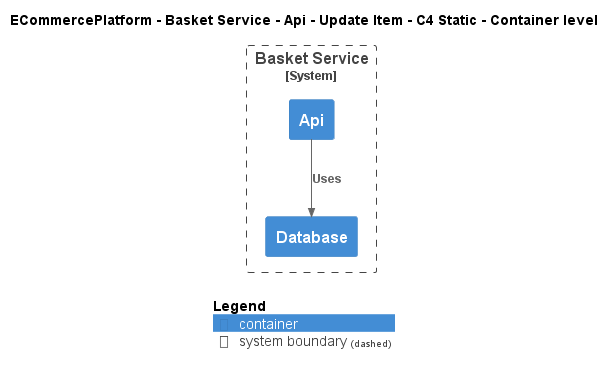

The diagram above was rendered by PlantUML. Its source (embedded in the PNG):
@startuml
!include ..\..\..\..\..\..\..\.c4s\C4_Container.puml

AddElementTag("c4interflow:lifecycle:new", $bgColor=green, $fontColor=#ffffff, $borderColor=green, $shadowing="False")
AddElementTag("c4interflow:lifecycle:changed", $bgColor=orange, $fontColor=#ffffff, $borderColor=orange, $shadowing="False")
AddElementTag("c4interflow:lifecycle:removed", $bgColor=red, $fontColor=#ffffff, $borderColor=red, $shadowing="False")

AddRelTag("c4interflow:lifecycle:new", $textColor=green, $lineColor=green)
AddRelTag("c4interflow:lifecycle:changed", $textColor=orange, $lineColor=orange)
AddRelTag("c4interflow:lifecycle:removed", $textColor=red, $lineColor=red)

SHOW_PERSON_PORTRAIT()
LAYOUT_TOP_DOWN()

skinparam linetype polyline

title ECommercePlatform - Basket Service - Api - Update Item - C4 Static - Container level


System_Boundary(ECommercePlatform.SoftwareSystems.BasketService, "Basket Service") {
    Container(ECommercePlatform.SoftwareSystems.BasketService.Containers.Api, "Api", "", "")
    Container(ECommercePlatform.SoftwareSystems.BasketService.Containers.Database, "Database", "", "")
}

Rel(ECommercePlatform.SoftwareSystems.BasketService.Containers.Api, ECommercePlatform.SoftwareSystems.BasketService.Containers.Database, "Uses")


SHOW_LEGEND()
@enduml